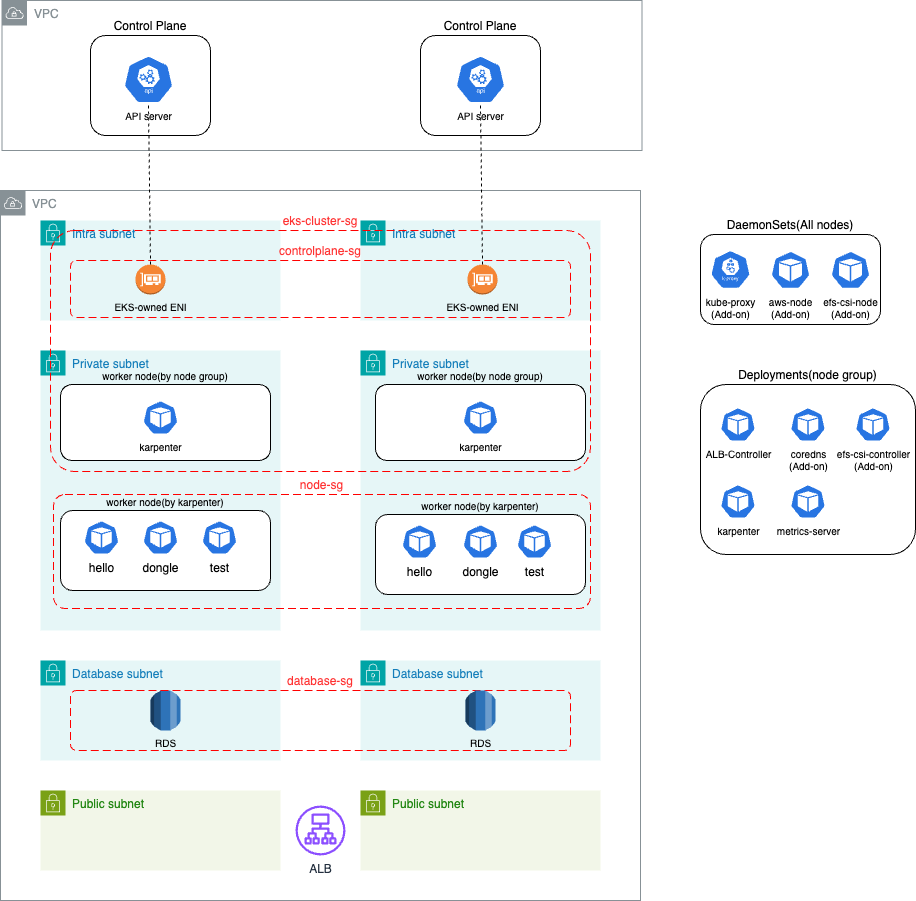

The diagram above was exported from draw.io. Its source (the exported page's mxGraphModel, read from the mxfile embedded in the PNG):
<mxGraphModel dx="2261" dy="761" grid="1" gridSize="10" guides="1" tooltips="1" connect="1" arrows="1" fold="1" page="1" pageScale="1" pageWidth="827" pageHeight="1169" math="0" shadow="0">
  <root>
    <mxCell id="0" />
    <mxCell id="1" parent="0" />
    <mxCell id="21zfCVTrZPB9-jWkPUX8-2" value="VPC" style="sketch=0;outlineConnect=0;gradientColor=none;html=1;whiteSpace=wrap;fontSize=12;fontStyle=0;shape=mxgraph.aws4.group;grIcon=mxgraph.aws4.group_vpc;strokeColor=#879196;fillColor=none;verticalAlign=top;align=left;spacingLeft=30;fontColor=#879196;dashed=0;" vertex="1" parent="1">
      <mxGeometry x="-120" y="640" width="640" height="710" as="geometry" />
    </mxCell>
    <mxCell id="21zfCVTrZPB9-jWkPUX8-16" value="Private subnet" style="points=[[0,0],[0.25,0],[0.5,0],[0.75,0],[1,0],[1,0.25],[1,0.5],[1,0.75],[1,1],[0.75,1],[0.5,1],[0.25,1],[0,1],[0,0.75],[0,0.5],[0,0.25]];outlineConnect=0;gradientColor=none;html=1;whiteSpace=wrap;fontSize=12;fontStyle=0;container=1;pointerEvents=0;collapsible=0;recursiveResize=0;shape=mxgraph.aws4.group;grIcon=mxgraph.aws4.group_security_group;grStroke=0;strokeColor=#00A4A6;fillColor=#E6F6F7;verticalAlign=top;align=left;spacingLeft=30;fontColor=#147EBA;dashed=0;" vertex="1" parent="1">
      <mxGeometry x="240" y="800" width="240" height="280" as="geometry" />
    </mxCell>
    <mxCell id="21zfCVTrZPB9-jWkPUX8-15" value="Private subnet" style="points=[[0,0],[0.25,0],[0.5,0],[0.75,0],[1,0],[1,0.25],[1,0.5],[1,0.75],[1,1],[0.75,1],[0.5,1],[0.25,1],[0,1],[0,0.75],[0,0.5],[0,0.25]];outlineConnect=0;gradientColor=none;html=1;whiteSpace=wrap;fontSize=12;fontStyle=0;container=1;pointerEvents=0;collapsible=0;recursiveResize=0;shape=mxgraph.aws4.group;grIcon=mxgraph.aws4.group_security_group;grStroke=0;strokeColor=#00A4A6;fillColor=#E6F6F7;verticalAlign=top;align=left;spacingLeft=30;fontColor=#147EBA;dashed=0;" vertex="1" parent="1">
      <mxGeometry x="-80" y="800" width="240" height="280" as="geometry" />
    </mxCell>
    <mxCell id="21zfCVTrZPB9-jWkPUX8-51" value="worker node(by karpenter)" style="rounded=1;whiteSpace=wrap;html=1;fillColor=default;labelPosition=center;verticalLabelPosition=top;align=center;verticalAlign=bottom;fontSize=10;" vertex="1" parent="21zfCVTrZPB9-jWkPUX8-15">
      <mxGeometry x="20" y="160" width="210" height="80" as="geometry" />
    </mxCell>
    <mxCell id="21zfCVTrZPB9-jWkPUX8-12" value="Intra subnet" style="points=[[0,0],[0.25,0],[0.5,0],[0.75,0],[1,0],[1,0.25],[1,0.5],[1,0.75],[1,1],[0.75,1],[0.5,1],[0.25,1],[0,1],[0,0.75],[0,0.5],[0,0.25]];outlineConnect=0;gradientColor=none;html=1;whiteSpace=wrap;fontSize=12;fontStyle=0;container=1;pointerEvents=0;collapsible=0;recursiveResize=0;shape=mxgraph.aws4.group;grIcon=mxgraph.aws4.group_security_group;grStroke=0;strokeColor=#00A4A6;fillColor=#E6F6F7;verticalAlign=top;align=left;spacingLeft=30;fontColor=#147EBA;dashed=0;" vertex="1" parent="1">
      <mxGeometry x="240" y="670" width="240" height="100" as="geometry" />
    </mxCell>
    <mxCell id="21zfCVTrZPB9-jWkPUX8-23" value="EKS-owned ENI" style="outlineConnect=0;dashed=0;verticalLabelPosition=bottom;verticalAlign=top;align=center;html=1;shape=mxgraph.aws3.elastic_network_interface;fillColor=#F58534;gradientColor=none;fontSize=10;" vertex="1" parent="21zfCVTrZPB9-jWkPUX8-12">
      <mxGeometry x="107" y="44" width="30" height="30" as="geometry" />
    </mxCell>
    <mxCell id="21zfCVTrZPB9-jWkPUX8-11" value="Intra subnet" style="points=[[0,0],[0.25,0],[0.5,0],[0.75,0],[1,0],[1,0.25],[1,0.5],[1,0.75],[1,1],[0.75,1],[0.5,1],[0.25,1],[0,1],[0,0.75],[0,0.5],[0,0.25]];outlineConnect=0;gradientColor=none;html=1;whiteSpace=wrap;fontSize=12;fontStyle=0;container=1;pointerEvents=0;collapsible=0;recursiveResize=0;shape=mxgraph.aws4.group;grIcon=mxgraph.aws4.group_security_group;grStroke=0;strokeColor=#00A4A6;fillColor=#E6F6F7;verticalAlign=top;align=left;spacingLeft=30;fontColor=#147EBA;dashed=0;" vertex="1" parent="1">
      <mxGeometry x="-80" y="670" width="240" height="100" as="geometry" />
    </mxCell>
    <mxCell id="21zfCVTrZPB9-jWkPUX8-79" value="EKS-owned ENI" style="outlineConnect=0;dashed=0;verticalLabelPosition=bottom;verticalAlign=top;align=center;html=1;shape=mxgraph.aws3.elastic_network_interface;fillColor=#F58534;gradientColor=none;fontSize=10;" vertex="1" parent="21zfCVTrZPB9-jWkPUX8-11">
      <mxGeometry x="95" y="44" width="30" height="30" as="geometry" />
    </mxCell>
    <mxCell id="21zfCVTrZPB9-jWkPUX8-78" value="eks-cluster-sg" style="rounded=1;arcSize=10;dashed=1;strokeColor=#ff0000;fillColor=none;gradientColor=none;dashPattern=8 4;strokeWidth=1;verticalAlign=bottom;labelPosition=center;verticalLabelPosition=top;align=center;fontColor=#FF3333;" vertex="1" parent="1">
      <mxGeometry x="-70" y="680" width="540" height="241" as="geometry" />
    </mxCell>
    <mxCell id="21zfCVTrZPB9-jWkPUX8-74" value="controlplane-sg" style="rounded=1;arcSize=10;dashed=1;strokeColor=#ff0000;fillColor=none;gradientColor=none;dashPattern=8 4;strokeWidth=1;verticalAlign=bottom;labelPosition=center;verticalLabelPosition=top;align=center;fontColor=#FF3333;" vertex="1" parent="1">
      <mxGeometry x="-50" y="710" width="500" height="57" as="geometry" />
    </mxCell>
    <mxCell id="21zfCVTrZPB9-jWkPUX8-17" value="Database subnet" style="points=[[0,0],[0.25,0],[0.5,0],[0.75,0],[1,0],[1,0.25],[1,0.5],[1,0.75],[1,1],[0.75,1],[0.5,1],[0.25,1],[0,1],[0,0.75],[0,0.5],[0,0.25]];outlineConnect=0;gradientColor=none;html=1;whiteSpace=wrap;fontSize=12;fontStyle=0;container=1;pointerEvents=0;collapsible=0;recursiveResize=0;shape=mxgraph.aws4.group;grIcon=mxgraph.aws4.group_security_group;grStroke=0;strokeColor=#00A4A6;fillColor=#E6F6F7;verticalAlign=top;align=left;spacingLeft=30;fontColor=#147EBA;dashed=0;" vertex="1" parent="1">
      <mxGeometry x="-80" y="1110" width="240" height="100" as="geometry" />
    </mxCell>
    <mxCell id="21zfCVTrZPB9-jWkPUX8-58" value="RDS" style="outlineConnect=0;dashed=0;verticalLabelPosition=bottom;verticalAlign=top;align=center;html=1;shape=mxgraph.aws3.rds;fillColor=#2E73B8;gradientColor=none;fontSize=10;" vertex="1" parent="21zfCVTrZPB9-jWkPUX8-17">
      <mxGeometry x="110" y="30" width="30" height="40" as="geometry" />
    </mxCell>
    <mxCell id="21zfCVTrZPB9-jWkPUX8-38" value="Deployments(node group)" style="rounded=1;whiteSpace=wrap;html=1;labelPosition=center;verticalLabelPosition=top;align=center;verticalAlign=bottom;" vertex="1" parent="1">
      <mxGeometry x="580" y="834" width="215" height="170" as="geometry" />
    </mxCell>
    <mxCell id="21zfCVTrZPB9-jWkPUX8-36" value="DaemonSets(All nodes)" style="rounded=1;whiteSpace=wrap;html=1;labelPosition=center;verticalLabelPosition=top;align=center;verticalAlign=bottom;" vertex="1" parent="1">
      <mxGeometry x="580" y="684" width="180" height="90" as="geometry" />
    </mxCell>
    <mxCell id="21zfCVTrZPB9-jWkPUX8-1" value="VPC" style="sketch=0;outlineConnect=0;gradientColor=none;html=1;whiteSpace=wrap;fontSize=12;fontStyle=0;shape=mxgraph.aws4.group;grIcon=mxgraph.aws4.group_vpc;strokeColor=#879196;fillColor=none;verticalAlign=top;align=left;spacingLeft=30;fontColor=#879196;dashed=0;" vertex="1" parent="1">
      <mxGeometry x="-118.5" y="450" width="640" height="150" as="geometry" />
    </mxCell>
    <mxCell id="21zfCVTrZPB9-jWkPUX8-22" value="Control Plane" style="rounded=1;whiteSpace=wrap;html=1;fillColor=default;labelPosition=center;verticalLabelPosition=top;align=center;verticalAlign=bottom;" vertex="1" parent="1">
      <mxGeometry x="300" y="485" width="120" height="100" as="geometry" />
    </mxCell>
    <mxCell id="21zfCVTrZPB9-jWkPUX8-21" value="Control Plane" style="rounded=1;whiteSpace=wrap;html=1;fillColor=default;labelPosition=center;verticalLabelPosition=top;align=center;verticalAlign=bottom;" vertex="1" parent="1">
      <mxGeometry x="-30" y="485" width="120" height="100" as="geometry" />
    </mxCell>
    <mxCell id="21zfCVTrZPB9-jWkPUX8-5" value="API server" style="sketch=0;html=1;dashed=0;whitespace=wrap;fillColor=#2875E2;strokeColor=#ffffff;points=[[0.005,0.63,0],[0.1,0.2,0],[0.9,0.2,0],[0.5,0,0],[0.995,0.63,0],[0.72,0.99,0],[0.5,1,0],[0.28,0.99,0]];verticalLabelPosition=bottom;align=center;verticalAlign=top;shape=mxgraph.kubernetes.icon;prIcon=api;fontSize=10;" vertex="1" parent="1">
      <mxGeometry x="3" y="505" width="50" height="48" as="geometry" />
    </mxCell>
    <mxCell id="21zfCVTrZPB9-jWkPUX8-6" value="API server" style="sketch=0;html=1;dashed=0;whitespace=wrap;fillColor=#2875E2;strokeColor=#ffffff;points=[[0.005,0.63,0],[0.1,0.2,0],[0.9,0.2,0],[0.5,0,0],[0.995,0.63,0],[0.72,0.99,0],[0.5,1,0],[0.28,0.99,0]];verticalLabelPosition=bottom;align=center;verticalAlign=top;shape=mxgraph.kubernetes.icon;prIcon=api;fontSize=10;" vertex="1" parent="1">
      <mxGeometry x="335" y="505" width="50" height="48" as="geometry" />
    </mxCell>
    <mxCell id="21zfCVTrZPB9-jWkPUX8-9" value="Public subnet" style="points=[[0,0],[0.25,0],[0.5,0],[0.75,0],[1,0],[1,0.25],[1,0.5],[1,0.75],[1,1],[0.75,1],[0.5,1],[0.25,1],[0,1],[0,0.75],[0,0.5],[0,0.25]];outlineConnect=0;gradientColor=none;html=1;whiteSpace=wrap;fontSize=12;fontStyle=0;container=1;pointerEvents=0;collapsible=0;recursiveResize=0;shape=mxgraph.aws4.group;grIcon=mxgraph.aws4.group_security_group;grStroke=0;strokeColor=#7AA116;fillColor=#F2F6E8;verticalAlign=top;align=left;spacingLeft=30;fontColor=#248814;dashed=0;" vertex="1" parent="1">
      <mxGeometry x="-80" y="1240" width="240" height="80" as="geometry" />
    </mxCell>
    <mxCell id="21zfCVTrZPB9-jWkPUX8-10" value="Public subnet" style="points=[[0,0],[0.25,0],[0.5,0],[0.75,0],[1,0],[1,0.25],[1,0.5],[1,0.75],[1,1],[0.75,1],[0.5,1],[0.25,1],[0,1],[0,0.75],[0,0.5],[0,0.25]];outlineConnect=0;gradientColor=none;html=1;whiteSpace=wrap;fontSize=12;fontStyle=0;container=1;pointerEvents=0;collapsible=0;recursiveResize=0;shape=mxgraph.aws4.group;grIcon=mxgraph.aws4.group_security_group;grStroke=0;strokeColor=#7AA116;fillColor=#F2F6E8;verticalAlign=top;align=left;spacingLeft=30;fontColor=#248814;dashed=0;" vertex="1" parent="1">
      <mxGeometry x="240" y="1240" width="240" height="80" as="geometry" />
    </mxCell>
    <mxCell id="21zfCVTrZPB9-jWkPUX8-18" value="Database subnet" style="points=[[0,0],[0.25,0],[0.5,0],[0.75,0],[1,0],[1,0.25],[1,0.5],[1,0.75],[1,1],[0.75,1],[0.5,1],[0.25,1],[0,1],[0,0.75],[0,0.5],[0,0.25]];outlineConnect=0;gradientColor=none;html=1;whiteSpace=wrap;fontSize=12;fontStyle=0;container=1;pointerEvents=0;collapsible=0;recursiveResize=0;shape=mxgraph.aws4.group;grIcon=mxgraph.aws4.group_security_group;grStroke=0;strokeColor=#00A4A6;fillColor=#E6F6F7;verticalAlign=top;align=left;spacingLeft=30;fontColor=#147EBA;dashed=0;" vertex="1" parent="1">
      <mxGeometry x="240" y="1110" width="240" height="100" as="geometry" />
    </mxCell>
    <mxCell id="21zfCVTrZPB9-jWkPUX8-64" value="database-sg" style="rounded=1;arcSize=10;dashed=1;strokeColor=#ff0000;fillColor=none;gradientColor=none;dashPattern=8 4;strokeWidth=1;verticalAlign=bottom;labelPosition=center;verticalLabelPosition=top;align=center;fontColor=#FF3333;" vertex="1" parent="21zfCVTrZPB9-jWkPUX8-18">
      <mxGeometry x="-290" y="30" width="500" height="60" as="geometry" />
    </mxCell>
    <mxCell id="21zfCVTrZPB9-jWkPUX8-24" value="worker node(by node group)" style="rounded=1;whiteSpace=wrap;html=1;fillColor=default;labelPosition=center;verticalLabelPosition=top;align=center;verticalAlign=bottom;fontSize=10;" vertex="1" parent="1">
      <mxGeometry x="-60" y="834" width="210" height="76" as="geometry" />
    </mxCell>
    <mxCell id="21zfCVTrZPB9-jWkPUX8-25" value="worker node(by node group)" style="rounded=1;whiteSpace=wrap;html=1;fillColor=default;labelPosition=center;verticalLabelPosition=top;align=center;verticalAlign=bottom;fontSize=10;" vertex="1" parent="1">
      <mxGeometry x="255" y="834" width="210" height="76" as="geometry" />
    </mxCell>
    <mxCell id="21zfCVTrZPB9-jWkPUX8-26" value="ALB-Controller" style="sketch=0;html=1;dashed=0;whitespace=wrap;fillColor=#2875E2;strokeColor=#ffffff;points=[[0.005,0.63,0],[0.1,0.2,0],[0.9,0.2,0],[0.5,0,0],[0.995,0.63,0],[0.72,0.99,0],[0.5,1,0],[0.28,0.99,0]];verticalLabelPosition=bottom;align=center;verticalAlign=top;shape=mxgraph.kubernetes.icon;prIcon=pod;fontSize=10;" vertex="1" parent="1">
      <mxGeometry x="595" y="857" width="45" height="34" as="geometry" />
    </mxCell>
    <mxCell id="21zfCVTrZPB9-jWkPUX8-28" value="kube-proxy&lt;br&gt;(Add-on)" style="sketch=0;html=1;dashed=0;whitespace=wrap;fillColor=#2875E2;strokeColor=#ffffff;points=[[0.005,0.63,0],[0.1,0.2,0],[0.9,0.2,0],[0.5,0,0],[0.995,0.63,0],[0.72,0.99,0],[0.5,1,0],[0.28,0.99,0]];verticalLabelPosition=bottom;align=center;verticalAlign=top;shape=mxgraph.kubernetes.icon;prIcon=k_proxy;fontSize=10;" vertex="1" parent="1">
      <mxGeometry x="590" y="699.5" width="40" height="39" as="geometry" />
    </mxCell>
    <mxCell id="21zfCVTrZPB9-jWkPUX8-30" value="efs-csi-node&lt;br&gt;(Add-on)" style="sketch=0;html=1;dashed=0;whitespace=wrap;fillColor=#2875E2;strokeColor=#ffffff;points=[[0.005,0.63,0],[0.1,0.2,0],[0.9,0.2,0],[0.5,0,0],[0.995,0.63,0],[0.72,0.99,0],[0.5,1,0],[0.28,0.99,0]];verticalLabelPosition=bottom;align=center;verticalAlign=top;shape=mxgraph.kubernetes.icon;prIcon=pod;fontSize=10;" vertex="1" parent="1">
      <mxGeometry x="710" y="700.5" width="40" height="38" as="geometry" />
    </mxCell>
    <mxCell id="21zfCVTrZPB9-jWkPUX8-31" value="aws-node&lt;br&gt;(Add-on)" style="sketch=0;html=1;dashed=0;whitespace=wrap;fillColor=#2875E2;strokeColor=#ffffff;points=[[0.005,0.63,0],[0.1,0.2,0],[0.9,0.2,0],[0.5,0,0],[0.995,0.63,0],[0.72,0.99,0],[0.5,1,0],[0.28,0.99,0]];verticalLabelPosition=bottom;align=center;verticalAlign=top;shape=mxgraph.kubernetes.icon;prIcon=pod;fontSize=10;" vertex="1" parent="1">
      <mxGeometry x="650" y="700.5" width="40" height="38" as="geometry" />
    </mxCell>
    <mxCell id="21zfCVTrZPB9-jWkPUX8-42" value="coredns&lt;br&gt;(Add-on)" style="sketch=0;html=1;dashed=0;whitespace=wrap;fillColor=#2875E2;strokeColor=#ffffff;points=[[0.005,0.63,0],[0.1,0.2,0],[0.9,0.2,0],[0.5,0,0],[0.995,0.63,0],[0.72,0.99,0],[0.5,1,0],[0.28,0.99,0]];verticalLabelPosition=bottom;align=center;verticalAlign=top;shape=mxgraph.kubernetes.icon;prIcon=pod;fontSize=10;" vertex="1" parent="1">
      <mxGeometry x="665" y="857" width="45" height="34" as="geometry" />
    </mxCell>
    <mxCell id="21zfCVTrZPB9-jWkPUX8-43" value="efs-csi-controller&lt;br&gt;(Add-on)" style="sketch=0;html=1;dashed=0;whitespace=wrap;fillColor=#2875E2;strokeColor=#ffffff;points=[[0.005,0.63,0],[0.1,0.2,0],[0.9,0.2,0],[0.5,0,0],[0.995,0.63,0],[0.72,0.99,0],[0.5,1,0],[0.28,0.99,0]];verticalLabelPosition=bottom;align=center;verticalAlign=top;shape=mxgraph.kubernetes.icon;prIcon=pod;fontSize=10;" vertex="1" parent="1">
      <mxGeometry x="730" y="857" width="45" height="34" as="geometry" />
    </mxCell>
    <mxCell id="21zfCVTrZPB9-jWkPUX8-44" value="karpenter" style="sketch=0;html=1;dashed=0;whitespace=wrap;fillColor=#2875E2;strokeColor=#ffffff;points=[[0.005,0.63,0],[0.1,0.2,0],[0.9,0.2,0],[0.5,0,0],[0.995,0.63,0],[0.72,0.99,0],[0.5,1,0],[0.28,0.99,0]];verticalLabelPosition=bottom;align=center;verticalAlign=top;shape=mxgraph.kubernetes.icon;prIcon=pod;fontSize=10;" vertex="1" parent="1">
      <mxGeometry x="595" y="934" width="45" height="34" as="geometry" />
    </mxCell>
    <mxCell id="21zfCVTrZPB9-jWkPUX8-46" value="metrics-server" style="sketch=0;html=1;dashed=0;whitespace=wrap;fillColor=#2875E2;strokeColor=#ffffff;points=[[0.005,0.63,0],[0.1,0.2,0],[0.9,0.2,0],[0.5,0,0],[0.995,0.63,0],[0.72,0.99,0],[0.5,1,0],[0.28,0.99,0]];verticalLabelPosition=bottom;align=center;verticalAlign=top;shape=mxgraph.kubernetes.icon;prIcon=pod;fontSize=10;" vertex="1" parent="1">
      <mxGeometry x="665" y="934" width="45" height="34" as="geometry" />
    </mxCell>
    <mxCell id="21zfCVTrZPB9-jWkPUX8-48" value="karpenter" style="sketch=0;html=1;dashed=0;whitespace=wrap;fillColor=#2875E2;strokeColor=#ffffff;points=[[0.005,0.63,0],[0.1,0.2,0],[0.9,0.2,0],[0.5,0,0],[0.995,0.63,0],[0.72,0.99,0],[0.5,1,0],[0.28,0.99,0]];verticalLabelPosition=bottom;align=center;verticalAlign=top;shape=mxgraph.kubernetes.icon;prIcon=pod;fontSize=10;" vertex="1" parent="1">
      <mxGeometry x="17.5" y="850" width="45" height="34" as="geometry" />
    </mxCell>
    <mxCell id="21zfCVTrZPB9-jWkPUX8-49" value="karpenter" style="sketch=0;html=1;dashed=0;whitespace=wrap;fillColor=#2875E2;strokeColor=#ffffff;points=[[0.005,0.63,0],[0.1,0.2,0],[0.9,0.2,0],[0.5,0,0],[0.995,0.63,0],[0.72,0.99,0],[0.5,1,0],[0.28,0.99,0]];verticalLabelPosition=bottom;align=center;verticalAlign=top;shape=mxgraph.kubernetes.icon;prIcon=pod;fontSize=10;" vertex="1" parent="1">
      <mxGeometry x="337.5" y="850" width="45" height="34" as="geometry" />
    </mxCell>
    <mxCell id="21zfCVTrZPB9-jWkPUX8-50" value="ALB" style="sketch=0;outlineConnect=0;fontColor=#232F3E;gradientColor=none;fillColor=#8C4FFF;strokeColor=none;dashed=0;verticalLabelPosition=bottom;verticalAlign=top;align=center;html=1;fontSize=12;fontStyle=0;aspect=fixed;pointerEvents=1;shape=mxgraph.aws4.application_load_balancer;" vertex="1" parent="1">
      <mxGeometry x="175" y="1255" width="50" height="50" as="geometry" />
    </mxCell>
    <mxCell id="21zfCVTrZPB9-jWkPUX8-57" value="worker node(by karpenter)" style="rounded=1;whiteSpace=wrap;html=1;fillColor=default;labelPosition=center;verticalLabelPosition=top;align=center;verticalAlign=bottom;fontSize=10;" vertex="1" parent="1">
      <mxGeometry x="255" y="964" width="210" height="80" as="geometry" />
    </mxCell>
    <mxCell id="21zfCVTrZPB9-jWkPUX8-62" value="" style="endArrow=none;dashed=1;html=1;rounded=0;entryX=0.5;entryY=1;entryDx=0;entryDy=0;entryPerimeter=0;exitX=0.5;exitY=0;exitDx=0;exitDy=0;exitPerimeter=0;" edge="1" parent="1" source="21zfCVTrZPB9-jWkPUX8-79" target="21zfCVTrZPB9-jWkPUX8-5">
      <mxGeometry width="50" height="50" relative="1" as="geometry">
        <mxPoint x="25" y="708" as="sourcePoint" />
        <mxPoint x="440" y="510" as="targetPoint" />
      </mxGeometry>
    </mxCell>
    <mxCell id="21zfCVTrZPB9-jWkPUX8-63" value="" style="endArrow=none;dashed=1;html=1;rounded=0;exitX=0.5;exitY=0;exitDx=0;exitDy=0;exitPerimeter=0;entryX=0.5;entryY=1;entryDx=0;entryDy=0;entryPerimeter=0;" edge="1" parent="1" source="21zfCVTrZPB9-jWkPUX8-23" target="21zfCVTrZPB9-jWkPUX8-6">
      <mxGeometry width="50" height="50" relative="1" as="geometry">
        <mxPoint x="390" y="560" as="sourcePoint" />
        <mxPoint x="440" y="510" as="targetPoint" />
      </mxGeometry>
    </mxCell>
    <mxCell id="21zfCVTrZPB9-jWkPUX8-65" value="RDS" style="outlineConnect=0;dashed=0;verticalLabelPosition=bottom;verticalAlign=top;align=center;html=1;shape=mxgraph.aws3.rds;fillColor=#2E73B8;gradientColor=none;fontSize=10;" vertex="1" parent="1">
      <mxGeometry x="345" y="1140" width="30" height="40" as="geometry" />
    </mxCell>
    <mxCell id="21zfCVTrZPB9-jWkPUX8-66" value="hello" style="sketch=0;html=1;dashed=0;whitespace=wrap;fillColor=#2875E2;strokeColor=#ffffff;points=[[0.005,0.63,0],[0.1,0.2,0],[0.9,0.2,0],[0.5,0,0],[0.995,0.63,0],[0.72,0.99,0],[0.5,1,0],[0.28,0.99,0]];verticalLabelPosition=bottom;align=center;verticalAlign=top;shape=mxgraph.kubernetes.icon;prIcon=pod" vertex="1" parent="1">
      <mxGeometry x="-38" y="970" width="38" height="34" as="geometry" />
    </mxCell>
    <mxCell id="21zfCVTrZPB9-jWkPUX8-67" value="hello" style="sketch=0;html=1;dashed=0;whitespace=wrap;fillColor=#2875E2;strokeColor=#ffffff;points=[[0.005,0.63,0],[0.1,0.2,0],[0.9,0.2,0],[0.5,0,0],[0.995,0.63,0],[0.72,0.99,0],[0.5,1,0],[0.28,0.99,0]];verticalLabelPosition=bottom;align=center;verticalAlign=top;shape=mxgraph.kubernetes.icon;prIcon=pod" vertex="1" parent="1">
      <mxGeometry x="280" y="974" width="38" height="34" as="geometry" />
    </mxCell>
    <mxCell id="21zfCVTrZPB9-jWkPUX8-68" value="dongle" style="sketch=0;html=1;dashed=0;whitespace=wrap;fillColor=#2875E2;strokeColor=#ffffff;points=[[0.005,0.63,0],[0.1,0.2,0],[0.9,0.2,0],[0.5,0,0],[0.995,0.63,0],[0.72,0.99,0],[0.5,1,0],[0.28,0.99,0]];verticalLabelPosition=bottom;align=center;verticalAlign=top;shape=mxgraph.kubernetes.icon;prIcon=pod" vertex="1" parent="1">
      <mxGeometry x="21" y="970" width="38" height="34" as="geometry" />
    </mxCell>
    <mxCell id="21zfCVTrZPB9-jWkPUX8-69" value="dongle" style="sketch=0;html=1;dashed=0;whitespace=wrap;fillColor=#2875E2;strokeColor=#ffffff;points=[[0.005,0.63,0],[0.1,0.2,0],[0.9,0.2,0],[0.5,0,0],[0.995,0.63,0],[0.72,0.99,0],[0.5,1,0],[0.28,0.99,0]];verticalLabelPosition=bottom;align=center;verticalAlign=top;shape=mxgraph.kubernetes.icon;prIcon=pod" vertex="1" parent="1">
      <mxGeometry x="341" y="974" width="38" height="34" as="geometry" />
    </mxCell>
    <mxCell id="21zfCVTrZPB9-jWkPUX8-70" value="test" style="sketch=0;html=1;dashed=0;whitespace=wrap;fillColor=#2875E2;strokeColor=#ffffff;points=[[0.005,0.63,0],[0.1,0.2,0],[0.9,0.2,0],[0.5,0,0],[0.995,0.63,0],[0.72,0.99,0],[0.5,1,0],[0.28,0.99,0]];verticalLabelPosition=bottom;align=center;verticalAlign=top;shape=mxgraph.kubernetes.icon;prIcon=pod" vertex="1" parent="1">
      <mxGeometry x="80" y="970" width="38" height="34" as="geometry" />
    </mxCell>
    <mxCell id="21zfCVTrZPB9-jWkPUX8-71" value="test" style="sketch=0;html=1;dashed=0;whitespace=wrap;fillColor=#2875E2;strokeColor=#ffffff;points=[[0.005,0.63,0],[0.1,0.2,0],[0.9,0.2,0],[0.5,0,0],[0.995,0.63,0],[0.72,0.99,0],[0.5,1,0],[0.28,0.99,0]];verticalLabelPosition=bottom;align=center;verticalAlign=top;shape=mxgraph.kubernetes.icon;prIcon=pod" vertex="1" parent="1">
      <mxGeometry x="395" y="974" width="38" height="34" as="geometry" />
    </mxCell>
    <mxCell id="21zfCVTrZPB9-jWkPUX8-77" value="node-sg" style="rounded=1;arcSize=10;dashed=1;strokeColor=#ff0000;fillColor=none;gradientColor=none;dashPattern=8 4;strokeWidth=1;verticalAlign=bottom;labelPosition=center;verticalLabelPosition=top;align=center;fontColor=#FF3333;" vertex="1" parent="1">
      <mxGeometry x="-67" y="944" width="537" height="114" as="geometry" />
    </mxCell>
  </root>
</mxGraphModel>